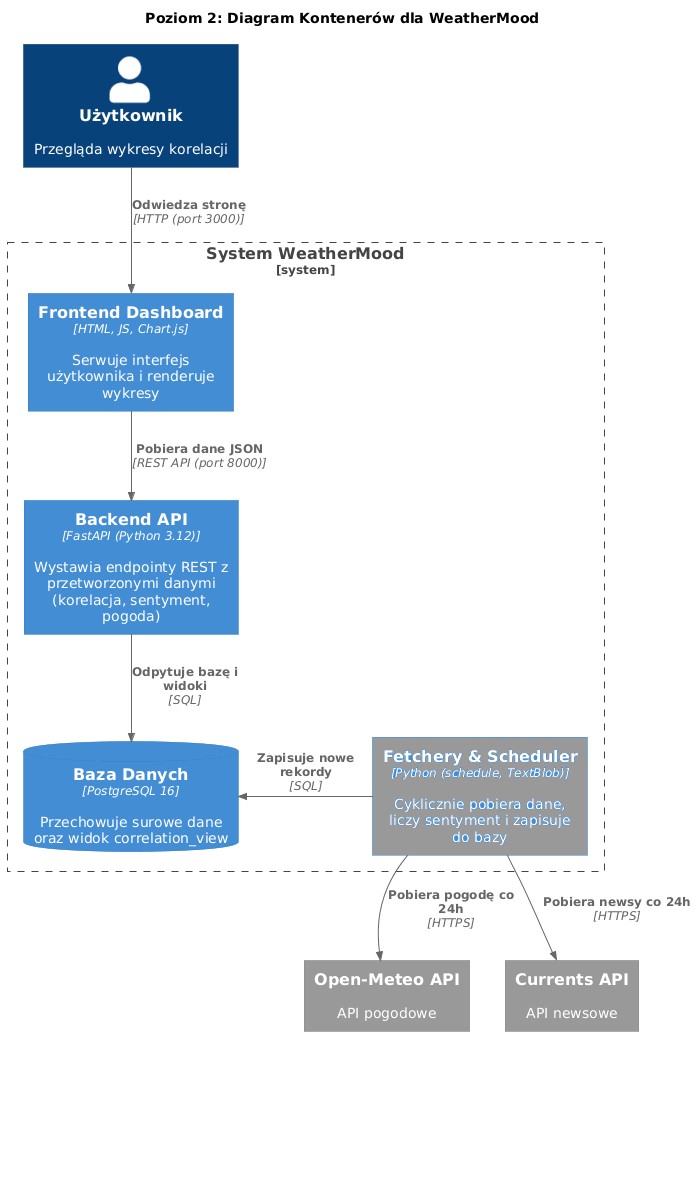

The diagram above was rendered by PlantUML. Its source (embedded in the PNG):
@startuml
!include https://raw.githubusercontent.com/plantuml-stdlib/C4-PlantUML/master/C4_Container.puml
LAYOUT_WITH_LEGEND()

title Poziom 2: Diagram Kontenerów dla WeatherMood

Person(user, "Użytkownik", "Przegląda wykresy korelacji")

System_Boundary(weathermood, "System WeatherMood") {
    Container(frontend, "Frontend Dashboard", "HTML, JS, Chart.js", "Serwuje interfejs użytkownika i renderuje wykresy")
    Container(backend, "Backend API", "FastAPI (Python 3.12)", "Wystawia endpointy REST z przetworzonymi danymi (korelacja, sentyment, pogoda)")
    ContainerDb(db, "Baza Danych", "PostgreSQL 16", "Przechowuje surowe dane oraz widok correlation_view")
    Container(fetchers, "Fetchery & Scheduler", "Python (schedule, TextBlob)", "Cyklicznie pobiera dane, liczy sentyment i zapisuje do bazy")
}

System_Ext(openmeteo, "Open-Meteo API", "API pogodowe")
System_Ext(currents, "Currents API", "API newsowe")

Rel_D(user, frontend, "Odwiedza stronę", "HTTP (port 3000)")
Rel_D(frontend, backend, "Pobiera dane JSON", "REST API (port 8000)")
Rel_D(backend, db, "Odpytuje bazę i widoki", "SQL")

Rel_L(fetchers, db, "Zapisuje nowe rekordy", "SQL")
Rel_D(fetchers, openmeteo, "Pobiera pogodę co 24h", "HTTPS")
Rel_D(fetchers, currents, "Pobiera newsy co 24h", "HTTPS")
@enduml